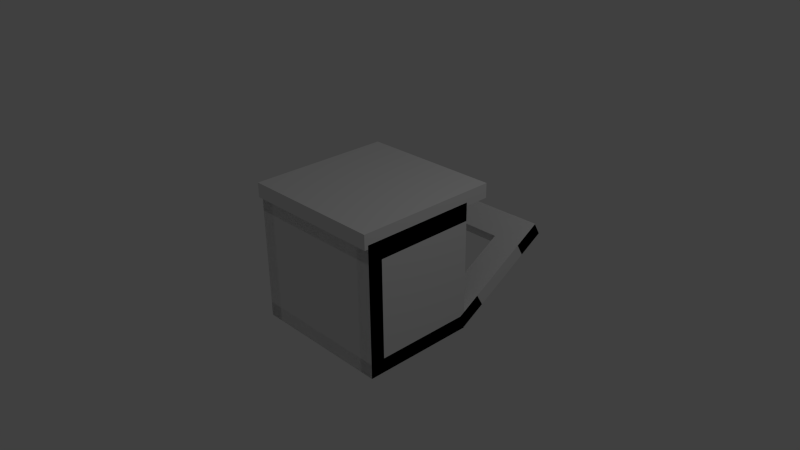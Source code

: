 # Source: oven_open.blend  (saved by Blender 2.78.0; exported with 4.5.12 LTS)
import bpy
from mathutils import Matrix  # noqa: F401  (used for matrix-valued properties, if any)

bpy.ops.wm.read_factory_settings(use_empty=True)
scene = bpy.context.scene
scene.name = 'Scene'

# ---- collections
col_collection_1 = bpy.data.collections.new('Collection 1'); scene.collection.children.link(col_collection_1)

# ---- world
world_world = bpy.data.worlds.new('World'); scene.world = world_world
world_world.color = (0.05088, 0.05088, 0.05088)
world_world.use_sun_shadow = False
world_world.sun_shadow_jitter_overblur = 0.0
world_world.cycles.sampling_method = 'NONE'
world_world.cycles.sample_map_resolution = 256

# ---- cameras
cam_camera = bpy.data.cameras.new('Camera')
cam_camera.clip_end = 100.0
cam_camera.lens = 35.0
cam_camera.sensor_width = 32.0
cam_camera.sensor_height = 18.0
cam_camera.ortho_scale = 7.314
cam_camera.dof.focus_distance = 0.0
cam_camera.dof.aperture_fstop = 128.0

# ---- lights
light_lamp = bpy.data.lights.new('Lamp', 'POINT')
light_lamp.transmission_factor = 0.0
light_lamp.cutoff_distance = 30.0
light_lamp.energy = 100.0
light_lamp.shadow_buffer_clip_start = 1.001
light_lamp.shadow_soft_size = 0.1
light_lamp.shadow_maximum_resolution = 0.006
light_lamp.use_absolute_resolution = True
light_lamp.cycles.use_multiple_importance_sampling = False

# ---- meshes
me_cube_007 = bpy.data.meshes.new('Cube.007')
me_cube_007.from_pydata([(-1.0, -1.0, -1.0), (-1.0, -1.0, 1.0), (-1.0, 1.0, -1.0), (-1.0, 1.0, 1.0), (1.0, -1.0, -1.0), (1.0, -1.0, 1.0), (1.0, 1.0, -1.0), (1.0, 1.0, 1.0)], [], [(1, 3, 2, 0), (3, 7, 6, 2), (7, 5, 4, 6), (5, 1, 0, 4), (0, 2, 6, 4), (5, 7, 3, 1)])
me_cube_007.use_remesh_preserve_volume = False
me_cube_007.use_remesh_preserve_attributes = False
me_cube_007.use_mirror_vertex_groups = False
me_cube_007.update()
me_cube_008 = bpy.data.meshes.new('Cube.008')
me_cube_008.from_pydata([(-1.0, -1.0, -1.0), (-1.0, -1.0, 1.0), (-1.0, 1.0, -1.0), (-1.0, 1.0, 1.0), (1.0, -1.0, -1.0), (1.0, -1.0, 1.0), (1.0, 1.0, -1.0), (1.0, 1.0, 1.0)], [], [(1, 3, 2, 0), (3, 7, 6, 2), (7, 5, 4, 6), (5, 1, 0, 4), (0, 2, 6, 4), (5, 7, 3, 1)])
me_cube_008.use_remesh_preserve_volume = False
me_cube_008.use_remesh_preserve_attributes = False
me_cube_008.use_mirror_vertex_groups = False
me_cube_008.update()
me_cube_003 = bpy.data.meshes.new('Cube.003')
me_cube_003.from_pydata([(-1.0, -1.0, -1.0), (-1.0, -1.0, 1.0), (-1.0, 1.0, -1.0), (-1.0, 1.0, 1.0), (1.0, -1.0, -1.0), (1.0, -1.0, 1.0), (1.0, 1.0, -1.0), (1.0, 1.0, 1.0)], [], [(1, 3, 2, 0), (3, 7, 6, 2), (7, 5, 4, 6), (5, 1, 0, 4), (0, 2, 6, 4), (5, 7, 3, 1)])
me_cube_003.use_remesh_preserve_volume = False
me_cube_003.use_remesh_preserve_attributes = False
me_cube_003.use_mirror_vertex_groups = False
me_cube_003.update()
me_cube_006 = bpy.data.meshes.new('Cube.006')
me_cube_006.from_pydata([(-1.0, -1.0, -1.0), (-1.0, -1.0, 1.0), (-1.0, 1.0, -1.0), (-1.0, 1.0, 1.0), (1.0, -1.0, -1.0), (1.0, -1.0, 1.0), (1.0, 1.0, -1.0), (1.0, 1.0, 1.0)], [], [(1, 3, 2, 0), (3, 7, 6, 2), (7, 5, 4, 6), (5, 1, 0, 4), (0, 2, 6, 4), (5, 7, 3, 1)])
me_cube_006.use_remesh_preserve_volume = False
me_cube_006.use_remesh_preserve_attributes = False
me_cube_006.use_mirror_vertex_groups = False
me_cube_006.update()
me_cube_001 = bpy.data.meshes.new('Cube.001')
me_cube_001.from_pydata([(-1.0, -1.0, -1.0), (-1.0, -1.0, 1.0), (-1.0, 1.0, -1.0), (-1.0, 1.0, 1.0), (1.0, -1.0, -1.0), (1.0, -1.0, 1.0), (1.0, 1.0, -1.0), (1.0, 1.0, 1.0), (-0.6208, 0.9349, -0.5529), (-0.6208, -0.9349, -0.5529), (-0.6208, -0.9349, 0.5529), (-0.6208, 0.9349, 0.5529), (0.6208, 0.9349, -0.5529), (0.6208, 0.9349, 0.5529), (0.6208, -0.9349, -0.5529), (0.6208, -0.9349, 0.5529), (-0.541, -2.755, 0.6857), (-0.541, -2.755, 0.8287), (-0.541, -0.8737, 0.6857), (-0.541, -0.8737, 0.8287), (-0.472, -2.755, 0.6857), (-0.472, -2.755, 0.8287), (-0.472, -0.8737, 0.6857), (-0.472, -0.8737, 0.8287), (0.5103, -2.755, 0.6857), (0.5103, -2.755, 0.8287), (0.5103, -0.8737, 0.6857), (0.5103, -0.8737, 0.8287), (0.5793, -2.755, 0.6857), (0.5793, -2.755, 0.8287), (0.5793, -0.8737, 0.6857), (0.5793, -0.8737, 0.8287), (0.5311, -2.089, 0.7608), (-0.5034, -2.089, 0.7608), (0.5311, -2.093, 0.756), (-0.5034, -2.093, 0.756), (0.5311, -2.106, 0.7514), (-0.5034, -2.106, 0.7514), (0.5311, -2.126, 0.7471), (-0.5034, -2.126, 0.7471), (0.5311, -2.153, 0.7434), (-0.5034, -2.153, 0.7434), (0.5311, -2.186, 0.7403), (-0.5034, -2.186, 0.7403), (0.5311, -2.223, 0.7381), (-0.5034, -2.223, 0.7381), (0.5311, -2.264, 0.7367), (-0.5034, -2.264, 0.7367), (0.5311, -2.306, 0.7362), (-0.5034, -2.306, 0.7362), (0.5311, -2.349, 0.7367), (-0.5034, -2.349, 0.7367), (0.5311, -2.39, 0.7381), (-0.5034, -2.39, 0.7381), (0.5311, -2.427, 0.7403), (-0.5034, -2.427, 0.7403), (0.5311, -2.46, 0.7434), (-0.5034, -2.46, 0.7434), (0.5311, -2.487, 0.7471), (-0.5034, -2.487, 0.7471), (0.5311, -2.507, 0.7514), (-0.5034, -2.507, 0.7514), (0.5311, -2.52, 0.756), (-0.5034, -2.52, 0.756), (0.5311, -2.524, 0.7608), (-0.5034, -2.524, 0.7608), (0.5311, -2.52, 0.7656), (-0.5034, -2.52, 0.7656), (0.5311, -2.507, 0.7702), (-0.5034, -2.507, 0.7702), (0.5311, -2.487, 0.7745), (-0.5034, -2.487, 0.7745), (0.5311, -2.46, 0.7782), (-0.5034, -2.46, 0.7782), (0.5311, -2.427, 0.7812), (-0.5034, -2.427, 0.7812), (0.5311, -2.39, 0.7835), (-0.5034, -2.39, 0.7835), (0.5311, -2.349, 0.7849), (-0.5034, -2.349, 0.7849), (0.5311, -2.306, 0.7854), (-0.5034, -2.306, 0.7854), (0.5311, -2.264, 0.7849), (-0.5034, -2.264, 0.7849), (0.5311, -2.223, 0.7835), (-0.5034, -2.223, 0.7835), (0.5311, -2.186, 0.7812), (-0.5034, -2.186, 0.7812), (0.5311, -2.153, 0.7782), (-0.5034, -2.153, 0.7782), (0.5311, -2.126, 0.7745), (-0.5034, -2.126, 0.7745), (0.5311, -2.106, 0.7702), (-0.5034, -2.106, 0.7702), (0.5311, -2.093, 0.7656), (-0.5034, -2.093, 0.7656)], [], [(0, 1, 3, 2), (4, 5, 15, 14), (6, 7, 5, 4), (4, 14, 9, 0), (2, 6, 4, 0), (7, 5, 1, 3), (9, 8, 11, 10), (12, 14, 15, 13), (8, 9, 14, 12), (13, 15, 10, 11), (1, 0, 9, 10), (1, 10, 15, 5), (2, 8, 12, 6), (2, 3, 11, 8), (7, 13, 11, 3), (6, 12, 13, 7), (16, 17, 19, 18), (18, 19, 23, 22), (22, 23, 21, 20), (20, 21, 17, 16), (18, 22, 20, 16), (23, 19, 17, 21), (24, 25, 27, 26), (26, 27, 31, 30), (30, 31, 29, 28), (28, 29, 25, 24), (26, 30, 28, 24), (31, 27, 25, 29), (32, 33, 35, 34), (34, 35, 37, 36), (36, 37, 39, 38), (38, 39, 41, 40), (40, 41, 43, 42), (42, 43, 45, 44), (44, 45, 47, 46), (46, 47, 49, 48), (48, 49, 51, 50), (50, 51, 53, 52), (52, 53, 55, 54), (54, 55, 57, 56), (56, 57, 59, 58), (58, 59, 61, 60), (60, 61, 63, 62), (62, 63, 65, 64), (64, 65, 67, 66), (66, 67, 69, 68), (68, 69, 71, 70), (70, 71, 73, 72), (72, 73, 75, 74), (74, 75, 77, 76), (76, 77, 79, 78), (78, 79, 81, 80), (80, 81, 83, 82), (82, 83, 85, 84), (84, 85, 87, 86), (86, 87, 89, 88), (88, 89, 91, 90), (90, 91, 93, 92), (35, 33, 95, 93, 91, 89, 87, 85, 83, 81, 79, 77, 75, 73, 71, 69, 67, 65, 63, 61, 59, 57, 55, 53, 51, 49, 47, 45, 43, 41, 39, 37), (92, 93, 95, 94), (94, 95, 33, 32), (32, 34, 36, 38, 40, 42, 44, 46, 48, 50, 52, 54, 56, 58, 60, 62, 64, 66, 68, 70, 72, 74, 76, 78, 80, 82, 84, 86, 88, 90, 92, 94)])
_uv = me_cube_001.uv_layers.new(name='UVMap')
_uv.uv.foreach_set('vector', [0.7718, 0.4438, 0.6462, 0.4438, 0.6462, 0.3109, 0.7718, 0.3109, 0.4029, 0.4856, 0.4029, 0.3006, 0.4361, 0.3419, 0.4361, 0.4442, 0.07452, 0.3191, 0.213, 0.3191, 0.213, 0.4656, 0.07452, 0.4656, 0.4029, 0.4856, 0.4361, 0.4442, 0.5446, 0.4442, 0.5778, 0.4856, 0.4855, 0.3547, 0.5779, 0.3547, 0.5779, 0.4524, 0.4855, 0.4524, 0.4587, 0.3245, 0.4587, 0.4786, 0.3131, 0.4786, 0.3131, 0.3245, 0.1659, 0.2986, 0.1659, 0.4916, 0.05798, 0.4916, 0.05798, 0.2986, 0.727, 0.2984, 0.727, 0.4752, 0.6282, 0.4752, 0.6282, 0.2984, 0.3742, 0.2852, 0.3742, 0.4782, 0.2531, 0.4782, 0.2531, 0.2852, 0.6282, 0.2984, 0.6282, 0.4752, 0.5173, 0.4752, 0.5173, 0.2984, 0.5778, 0.3006, 0.5778, 0.4856, 0.5446, 0.4442, 0.5446, 0.3419, 0.5778, 0.3006, 0.5446, 0.3419, 0.4361, 0.3419, 0.4029, 0.3006, 0.5115, 0.4643, 0.4747, 0.4313, 0.4747, 0.3233, 0.5115, 0.2903, 0.5115, 0.4643, 0.347, 0.4643, 0.3837, 0.4313, 0.4747, 0.4313, 0.347, 0.2903, 0.3837, 0.3233, 0.3837, 0.4313, 0.347, 0.4643, 0.5115, 0.2903, 0.4747, 0.3233, 0.3837, 0.3233, 0.347, 0.2903, 0.4102, 0.9577, 0.3876, 0.9577, 0.3876, 0.7994, 0.4102, 0.7994, 0.05504, 0.9159, 0.05504, 0.9397, 0.04416, 0.9397, 0.04416, 0.9159, 0.4552, 0.9577, 0.4327, 0.9577, 0.4327, 0.7994, 0.4552, 0.7994, 0.05504, 0.9397, 0.05504, 0.9159, 0.06591, 0.9159, 0.06591, 0.9397, 0.4878, 0.9577, 0.477, 0.9577, 0.477, 0.7994, 0.4878, 0.7994, 0.2425, 0.7838, 0.2533, 0.7838, 0.2533, 0.9314, 0.2425, 0.9314, 0.744, 0.94, 0.7214, 0.94, 0.7214, 0.7816, 0.744, 0.7816, 0.3554, 0.654, 0.3554, 0.6779, 0.3445, 0.6779, 0.3445, 0.654, 0.789, 0.94, 0.7665, 0.94, 0.7665, 0.7816, 0.789, 0.7816, 0.4222, 0.922, 0.4222, 0.8981, 0.4331, 0.8981, 0.4331, 0.922, 0.8115, 0.7816, 0.8224, 0.7816, 0.8224, 0.94, 0.8115, 0.94, 0.8224, 0.7816, 0.8333, 0.7816, 0.8333, 0.94, 0.8224, 0.94, 0.622, 0.7052, 0.622, 0.5328, 0.6228, 0.5328, 0.6228, 0.7052, 0.5526, 0.7052, 0.5526, 0.5328, 0.5545, 0.5328, 0.5545, 0.7052, 0.5545, 0.7052, 0.5545, 0.5328, 0.5577, 0.5328, 0.5577, 0.7052, 0.5577, 0.7052, 0.5577, 0.5328, 0.5619, 0.5328, 0.5619, 0.7052, 0.5619, 0.7052, 0.5619, 0.5328, 0.5671, 0.5328, 0.5671, 0.7052, 0.5671, 0.7052, 0.5671, 0.5328, 0.573, 0.5328, 0.573, 0.7052, 0.573, 0.7052, 0.573, 0.5328, 0.5795, 0.5328, 0.5795, 0.7052, 0.5795, 0.7052, 0.5795, 0.5328, 0.5861, 0.5328, 0.5861, 0.7052, 0.5861, 0.7052, 0.5861, 0.5328, 0.5928, 0.5328, 0.5928, 0.7052, 0.5928, 0.7052, 0.5928, 0.5328, 0.5992, 0.5328, 0.5992, 0.7052, 0.5992, 0.7052, 0.5992, 0.5328, 0.6052, 0.5328, 0.6052, 0.7052, 0.6052, 0.7052, 0.6052, 0.5328, 0.6104, 0.5328, 0.6104, 0.7052, 0.6104, 0.7052, 0.6104, 0.5328, 0.6146, 0.5328, 0.6146, 0.7052, 0.6146, 0.7052, 0.6146, 0.5328, 0.6178, 0.5328, 0.6178, 0.7052, 0.6178, 0.7052, 0.6178, 0.5328, 0.6197, 0.5328, 0.6197, 0.7052, 0.6197, 0.7052, 0.6197, 0.5328, 0.6205, 0.5328, 0.6205, 0.7052, 0.6205, 0.7052, 0.6205, 0.5328, 0.6212, 0.5328, 0.6212, 0.7052, 0.4854, 0.7052, 0.4854, 0.5328, 0.4873, 0.5328, 0.4873, 0.7052, 0.4873, 0.7052, 0.4873, 0.5328, 0.4905, 0.5328, 0.4905, 0.7052, 0.4905, 0.7052, 0.4905, 0.5328, 0.4948, 0.5328, 0.4948, 0.7052, 0.4948, 0.7052, 0.4948, 0.5328, 0.4999, 0.5328, 0.4999, 0.7052, 0.4999, 0.7052, 0.4999, 0.5328, 0.5059, 0.5328, 0.5059, 0.7052, 0.5059, 0.7052, 0.5059, 0.5328, 0.5123, 0.5328, 0.5123, 0.7052, 0.5123, 0.7052, 0.5123, 0.5328, 0.519, 0.5328, 0.519, 0.7052, 0.519, 0.7052, 0.519, 0.5328, 0.5256, 0.5328, 0.5256, 0.7052, 0.5256, 0.7052, 0.5256, 0.5328, 0.5321, 0.5328, 0.5321, 0.7052, 0.5321, 0.7052, 0.5321, 0.5328, 0.538, 0.5328, 0.538, 0.7052, 0.538, 0.7052, 0.538, 0.5328, 0.5432, 0.5328, 0.5432, 0.7052, 0.5432, 0.7052, 0.5432, 0.5328, 0.5474, 0.5328, 0.5474, 0.7052, 0.5474, 0.7052, 0.5474, 0.5328, 0.5506, 0.5328, 0.5506, 0.7052, 0.5006, 0.8398, 0.5013, 0.8391, 0.5021, 0.8398, 0.5028, 0.8419, 0.5034, 0.8452, 0.504, 0.8497, 0.5044, 0.8552, 0.5047, 0.8615, 0.5048, 0.8683, 0.5048, 0.8754, 0.5047, 0.8824, 0.5044, 0.8892, 0.504, 0.8955, 0.5034, 0.901, 0.5028, 0.9055, 0.5021, 0.9088, 0.5013, 0.9108, 0.5006, 0.9115, 0.4998, 0.9108, 0.4991, 0.9088, 0.4985, 0.9054, 0.4979, 0.9009, 0.4975, 0.8954, 0.4972, 0.8891, 0.4971, 0.8823, 0.4971, 0.8753, 0.4972, 0.8682, 0.4975, 0.8614, 0.4979, 0.8551, 0.4985, 0.8497, 0.4991, 0.8452, 0.4998, 0.8418, 0.5506, 0.7052, 0.5506, 0.5328, 0.5526, 0.5328, 0.5526, 0.7052, 0.6212, 0.7052, 0.6212, 0.5328, 0.622, 0.5328, 0.622, 0.7052, 0.4936, 0.9115, 0.4928, 0.9108, 0.4921, 0.9088, 0.4914, 0.9055, 0.4907, 0.901, 0.4902, 0.8955, 0.4898, 0.8892, 0.4895, 0.8824, 0.4893, 0.8754, 0.4893, 0.8683, 0.4895, 0.8615, 0.4898, 0.8552, 0.4902, 0.8497, 0.4907, 0.8452, 0.4914, 0.8419, 0.4921, 0.8398, 0.4928, 0.8391, 0.4936, 0.8398, 0.4943, 0.8418, 0.495, 0.8452, 0.4957, 0.8497, 0.4962, 0.8551, 0.4966, 0.8614, 0.4969, 0.8682, 0.4971, 0.8753, 0.4971, 0.8823, 0.4969, 0.8891, 0.4966, 0.8954, 0.4962, 0.9009, 0.4957, 0.9054, 0.495, 0.9088, 0.4943, 0.9108])
me_cube_001.use_remesh_preserve_volume = False
me_cube_001.use_remesh_preserve_attributes = False
me_cube_001.use_mirror_vertex_groups = False
me_cube_001.update()

# ---- objects
ob_cube_009 = bpy.data.objects.new('Cube.009', me_cube_007)
ob_cube_005 = bpy.data.objects.new('Cube.005', me_cube_007)
ob_cube_003 = bpy.data.objects.new('Cube.003', me_cube_007)
ob_cube_001 = bpy.data.objects.new('Cube.001', me_cube_008)
ob_cube = bpy.data.objects.new('Cube', me_cube_008)
ob_cube_008 = bpy.data.objects.new('Cube.008', me_cube_007)
ob_cube_007 = bpy.data.objects.new('Cube.007', me_cube_007)
ob_cube_004 = bpy.data.objects.new('Cube.004', me_cube_003)
ob_cube_006 = bpy.data.objects.new('Cube.006', me_cube_006)
ob_cube_002 = bpy.data.objects.new('Cube.002', me_cube_003)
ob_lamp = bpy.data.objects.new('Lamp', light_lamp)
ob_camera = bpy.data.objects.new('Camera', cam_camera)
ob_oven_door = bpy.data.objects.new('oven Door', me_cube_001)

# ---- transforms, parenting, visibility, modifiers, constraints
ob_cube_009.location = (-0.8, 1.342, -0.4293)
ob_cube_009.rotation_euler = (-1.05, -0.0, 0.0)
ob_cube_009.scale = (0.2, 0.1, 0.85)
ob_cube_009.lineart.crease_threshold = 0.0
ob_cube_005.location = (0.0, 0.7736, -0.7551)
ob_cube_005.rotation_euler = (-1.05, -0.0, 0.0)
ob_cube_005.scale = (1.0, 0.1, 0.2)
ob_cube_005.lineart.crease_threshold = 0.0
ob_cube_003.location = (0.0, 1.901, -0.1085)
ob_cube_003.rotation_euler = (-1.05, -0.0, 0.0)
ob_cube_003.scale = (1.0, 0.1, 0.2)
ob_cube_003.lineart.crease_threshold = 0.0
ob_cube_001.location = (0.0, -0.15, 0.7)
ob_cube_001.scale = (1.0, 0.8, 0.1)
ob_cube_001.lineart.crease_threshold = 0.0
ob_cube.location = (0.0, -0.15, -0.85)
ob_cube.scale = (1.0, 0.8, 0.1)
ob_cube.lineart.crease_threshold = 0.0
ob_cube_008.location = (0.8, 1.342, -0.4293)
ob_cube_008.rotation_euler = (-1.05, -0.0, 0.0)
ob_cube_008.scale = (0.2, 0.1, 0.85)
ob_cube_008.lineart.crease_threshold = 0.0
ob_cube_007.location = (0.0, -0.85, -0.05)
ob_cube_007.scale = (1.0, 0.1, 0.9)
ob_cube_007.lineart.crease_threshold = 0.0
ob_cube_004.location = (-0.9, -0.15, -0.05)
ob_cube_004.scale = (0.1, 0.8, 0.9)
ob_cube_004.lineart.crease_threshold = 0.0
ob_cube_006.location = (0.0, 0.0, 0.9)
ob_cube_006.scale = (1.0, 1.0, 0.1)
ob_cube_006.lineart.crease_threshold = 0.0
ob_cube_002.location = (0.9, -0.15, -0.05)
ob_cube_002.scale = (0.1, 0.8, 0.9)
ob_cube_002.lineart.crease_threshold = 0.0
ob_lamp.location = (4.076, 1.005, 5.904)
ob_lamp.rotation_euler = (0.6503, 0.05522, 1.866)
ob_lamp.lock_rotations_4d = False
ob_lamp.empty_display_type = 'ARROWS'
ob_lamp.color = (0.0, 0.0, 0.0, 0.0)
ob_lamp.lineart.crease_threshold = 0.0
ob_camera.location = (7.481, -6.508, 5.344)
ob_camera.rotation_euler = (1.109, 0.01082, 0.8149)
ob_camera.lock_rotations_4d = False
ob_camera.empty_display_type = 'ARROWS'
ob_camera.color = (0.0, 0.0, 0.0, 0.0)
ob_camera.display_type = 'WIRE'
ob_camera.lineart.crease_threshold = 0.0
ob_oven_door.location = (-0.00465, 1.355, -0.4315)
ob_oven_door.rotation_euler = (-2.094, 3.142, 2.822e-07)
ob_oven_door.scale = (0.9886, 0.09538, 0.8426)
ob_oven_door.lineart.crease_threshold = 0.0

# ---- collection membership
col_collection_1.objects.link(ob_cube_009)
col_collection_1.objects.link(ob_cube_005)
col_collection_1.objects.link(ob_cube_003)
col_collection_1.objects.link(ob_cube_001)
col_collection_1.objects.link(ob_cube)
col_collection_1.objects.link(ob_cube_008)
col_collection_1.objects.link(ob_cube_007)
col_collection_1.objects.link(ob_cube_004)
col_collection_1.objects.link(ob_cube_006)
col_collection_1.objects.link(ob_cube_002)
col_collection_1.objects.link(ob_lamp)
col_collection_1.objects.link(ob_camera)
col_collection_1.objects.link(ob_oven_door)

# ---- scene / render settings (as saved in the file)
scene.camera = ob_camera
scene.frame_start = 1; scene.frame_end = 250; scene.frame_set(5)
scene.render.engine = 'BLENDER_EEVEE_NEXT'
scene.render.resolution_percentage = 50
scene.render.dither_intensity = 0.0
scene.cycles.use_denoising = False
scene.cycles.samples = 10
scene.cycles.sampling_pattern = 'TABULATED_SOBOL'
scene.cycles.light_sampling_threshold = 0.0
scene.cycles.use_adaptive_sampling = False
scene.cycles.use_light_tree = False
scene.cycles.blur_glossy = 0.0
scene.cycles.pixel_filter_type = 'GAUSSIAN'
scene.cycles.sample_clamp_indirect = 0.0
scene.view_settings.view_transform = 'Standard'
bpy.context.view_layer.update()
